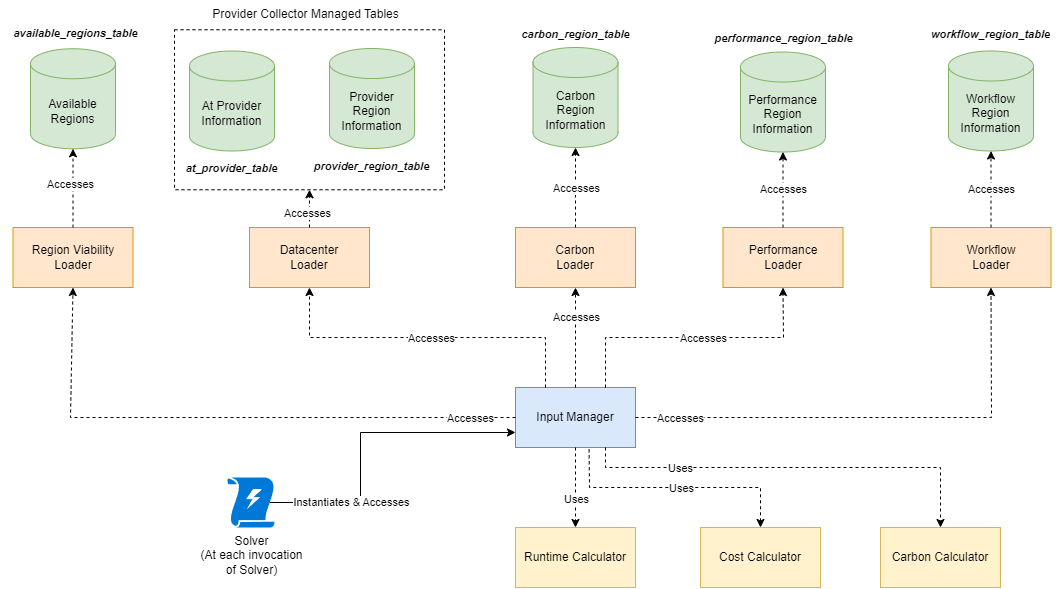

The diagram above was exported from draw.io. Its source (the exported page's mxGraphModel, read from the mxfile embedded in the PNG):
<mxGraphModel dx="1235" dy="51" grid="1" gridSize="10" guides="1" tooltips="1" connect="1" arrows="1" fold="1" page="1" pageScale="1" pageWidth="1070" pageHeight="635" math="0" shadow="0">
  <root>
    <mxCell id="0" />
    <mxCell id="1" parent="0" />
    <mxCell id="KSex7ztER4-bgXLAdTUq-1" value="Available Regions" style="shape=cylinder3;whiteSpace=wrap;html=1;boundedLbl=1;backgroundOutline=1;size=15;fillColor=#d5e8d4;strokeColor=#82b366;" parent="1" vertex="1">
      <mxGeometry x="35" y="700.25" width="85" height="100" as="geometry" />
    </mxCell>
    <mxCell id="_8cJNaTkXDdSTQgm-zfh-18" value="Carbon&lt;br&gt;Loader" style="rounded=0;whiteSpace=wrap;html=1;fillColor=#ffe6cc;strokeColor=#d79b00;" parent="1" vertex="1">
      <mxGeometry x="520" y="879" width="120" height="60" as="geometry" />
    </mxCell>
    <mxCell id="_8cJNaTkXDdSTQgm-zfh-19" value="Datacenter&lt;br&gt;Loader" style="rounded=0;whiteSpace=wrap;html=1;fillColor=#ffe6cc;strokeColor=#d79b00;" parent="1" vertex="1">
      <mxGeometry x="254" y="879" width="120" height="60" as="geometry" />
    </mxCell>
    <mxCell id="_8cJNaTkXDdSTQgm-zfh-20" value="Region Viability&lt;br&gt;Loader" style="rounded=0;whiteSpace=wrap;html=1;fillColor=#ffe6cc;strokeColor=#d79b00;" parent="1" vertex="1">
      <mxGeometry x="17.5" y="879" width="120" height="60" as="geometry" />
    </mxCell>
    <mxCell id="_8cJNaTkXDdSTQgm-zfh-21" value="Input Manager" style="rounded=0;whiteSpace=wrap;html=1;fillColor=#dae8fc;strokeColor=#6c8ebf;" parent="1" vertex="1">
      <mxGeometry x="520" y="1039" width="120" height="60" as="geometry" />
    </mxCell>
    <mxCell id="_8cJNaTkXDdSTQgm-zfh-22" style="rounded=0;orthogonalLoop=1;jettySize=auto;html=1;exitX=0.5;exitY=0;exitDx=0;exitDy=0;entryX=0.5;entryY=1;entryDx=0;entryDy=0;entryPerimeter=0;dashed=1;" parent="1" source="_8cJNaTkXDdSTQgm-zfh-20" target="KSex7ztER4-bgXLAdTUq-1" edge="1">
      <mxGeometry relative="1" as="geometry">
        <mxPoint x="155" y="886" as="sourcePoint" />
        <mxPoint x="98" y="839" as="targetPoint" />
      </mxGeometry>
    </mxCell>
    <mxCell id="_8cJNaTkXDdSTQgm-zfh-23" value="Accesses" style="edgeLabel;html=1;align=center;verticalAlign=middle;resizable=0;points=[];" parent="_8cJNaTkXDdSTQgm-zfh-22" connectable="0" vertex="1">
      <mxGeometry x="-0.0171" y="3" relative="1" as="geometry">
        <mxPoint y="-5" as="offset" />
      </mxGeometry>
    </mxCell>
    <mxCell id="_8cJNaTkXDdSTQgm-zfh-24" style="rounded=0;orthogonalLoop=1;jettySize=auto;html=1;exitX=0.5;exitY=0;exitDx=0;exitDy=0;dashed=1;entryX=0.5;entryY=1;entryDx=0;entryDy=0;" parent="1" source="_8cJNaTkXDdSTQgm-zfh-19" target="EzvoRo9Aci7rnRUyYqd3-3" edge="1">
      <mxGeometry relative="1" as="geometry">
        <mxPoint x="531.79" y="1069" as="sourcePoint" />
        <mxPoint x="387" y="849" as="targetPoint" />
      </mxGeometry>
    </mxCell>
    <mxCell id="_8cJNaTkXDdSTQgm-zfh-25" value="Accesses" style="edgeLabel;html=1;align=center;verticalAlign=middle;resizable=0;points=[];" parent="_8cJNaTkXDdSTQgm-zfh-24" connectable="0" vertex="1">
      <mxGeometry x="-0.0171" y="3" relative="1" as="geometry">
        <mxPoint y="4" as="offset" />
      </mxGeometry>
    </mxCell>
    <mxCell id="_8cJNaTkXDdSTQgm-zfh-26" style="rounded=0;orthogonalLoop=1;jettySize=auto;html=1;exitX=0.5;exitY=0;exitDx=0;exitDy=0;dashed=1;entryX=0.5;entryY=1;entryDx=0;entryDy=0;entryPerimeter=0;" parent="1" source="_8cJNaTkXDdSTQgm-zfh-18" target="EzvoRo9Aci7rnRUyYqd3-9" edge="1">
      <mxGeometry relative="1" as="geometry">
        <mxPoint x="98" y="950" as="sourcePoint" />
        <mxPoint x="757" y="842" as="targetPoint" />
      </mxGeometry>
    </mxCell>
    <mxCell id="_8cJNaTkXDdSTQgm-zfh-27" value="Accesses" style="edgeLabel;html=1;align=center;verticalAlign=middle;resizable=0;points=[];" parent="_8cJNaTkXDdSTQgm-zfh-26" connectable="0" vertex="1">
      <mxGeometry x="-0.0171" y="3" relative="1" as="geometry">
        <mxPoint x="3" y="-1" as="offset" />
      </mxGeometry>
    </mxCell>
    <mxCell id="_8cJNaTkXDdSTQgm-zfh-30" value="Performance&lt;br&gt;Loader" style="rounded=0;whiteSpace=wrap;html=1;fillColor=#ffe6cc;strokeColor=#d79b00;" parent="1" vertex="1">
      <mxGeometry x="727.5" y="879" width="120" height="60" as="geometry" />
    </mxCell>
    <mxCell id="_8cJNaTkXDdSTQgm-zfh-31" value="Workflow&lt;br&gt;Loader" style="rounded=0;whiteSpace=wrap;html=1;fillColor=#ffe6cc;strokeColor=#d79b00;" parent="1" vertex="1">
      <mxGeometry x="935.5" y="879" width="120" height="60" as="geometry" />
    </mxCell>
    <mxCell id="_8cJNaTkXDdSTQgm-zfh-38" value="Solver&lt;br&gt;(At each invocation&lt;br&gt;of Solver)" style="sketch=0;aspect=fixed;pointerEvents=1;shadow=0;dashed=0;html=1;strokeColor=none;labelPosition=center;verticalLabelPosition=bottom;verticalAlign=top;align=center;shape=mxgraph.mscae.enterprise.triggers;fillColor=#0078D7;" parent="1" vertex="1">
      <mxGeometry x="232" y="1129" width="47" height="50" as="geometry" />
    </mxCell>
    <mxCell id="_8cJNaTkXDdSTQgm-zfh-39" value="" style="rounded=0;orthogonalLoop=1;jettySize=auto;html=1;exitX=0.9;exitY=0.5;exitDx=0;exitDy=0;exitPerimeter=0;entryX=0;entryY=0.75;entryDx=0;entryDy=0;" parent="1" source="_8cJNaTkXDdSTQgm-zfh-38" target="_8cJNaTkXDdSTQgm-zfh-21" edge="1">
      <mxGeometry relative="1" as="geometry">
        <mxPoint x="385" y="1239" as="targetPoint" />
        <Array as="points">
          <mxPoint x="365" y="1154" />
          <mxPoint x="365" y="1084" />
        </Array>
        <mxPoint x="102" y="1269" as="sourcePoint" />
      </mxGeometry>
    </mxCell>
    <mxCell id="_8cJNaTkXDdSTQgm-zfh-40" value="Instantiates &amp;amp; Accesses" style="edgeLabel;html=1;align=center;verticalAlign=middle;resizable=0;points=[];" parent="_8cJNaTkXDdSTQgm-zfh-39" connectable="0" vertex="1">
      <mxGeometry x="-0.2658" relative="1" as="geometry">
        <mxPoint x="-10" y="25" as="offset" />
      </mxGeometry>
    </mxCell>
    <mxCell id="_8cJNaTkXDdSTQgm-zfh-42" value="Runtime Calculator" style="rounded=0;whiteSpace=wrap;html=1;fillColor=#fff2cc;strokeColor=#d6b656;" parent="1" vertex="1">
      <mxGeometry x="520" y="1179" width="120" height="60" as="geometry" />
    </mxCell>
    <mxCell id="_8cJNaTkXDdSTQgm-zfh-43" value="Cost Calculator" style="rounded=0;whiteSpace=wrap;html=1;fillColor=#fff2cc;strokeColor=#d6b656;" parent="1" vertex="1">
      <mxGeometry x="705" y="1179" width="120" height="60" as="geometry" />
    </mxCell>
    <mxCell id="_8cJNaTkXDdSTQgm-zfh-44" value="Carbon Calculator" style="rounded=0;whiteSpace=wrap;html=1;fillColor=#fff2cc;strokeColor=#d6b656;" parent="1" vertex="1">
      <mxGeometry x="885" y="1179" width="120" height="60" as="geometry" />
    </mxCell>
    <mxCell id="NvYzqfmm29aqMrlQD4WX-29" value="&lt;i&gt;&lt;b&gt;&lt;font style=&quot;font-size: 11px;&quot;&gt;available_regions_table&lt;/font&gt;&lt;/b&gt;&lt;/i&gt;" style="text;html=1;align=center;verticalAlign=middle;resizable=0;points=[];autosize=1;strokeColor=none;fillColor=none;fontSize=16;" parent="1" vertex="1">
      <mxGeometry x="5" y="668" width="150" height="30" as="geometry" />
    </mxCell>
    <mxCell id="EzvoRo9Aci7rnRUyYqd3-3" value="" style="rounded=0;whiteSpace=wrap;html=1;dashed=1;fillColor=none;" vertex="1" parent="1">
      <mxGeometry x="179" y="681.25" width="270" height="160" as="geometry" />
    </mxCell>
    <mxCell id="EzvoRo9Aci7rnRUyYqd3-4" value="Provider Region&lt;br style=&quot;border-color: var(--border-color);&quot;&gt;Information" style="shape=cylinder3;whiteSpace=wrap;html=1;boundedLbl=1;backgroundOutline=1;size=15;fillColor=#d5e8d4;strokeColor=#82b366;" vertex="1" parent="1">
      <mxGeometry x="334" y="700" width="85" height="100" as="geometry" />
    </mxCell>
    <mxCell id="EzvoRo9Aci7rnRUyYqd3-5" value="Provider Collector Managed Tables" style="text;html=1;align=center;verticalAlign=middle;resizable=0;points=[];autosize=1;strokeColor=none;fillColor=none;" vertex="1" parent="1">
      <mxGeometry x="205" y="651.25" width="210" height="30" as="geometry" />
    </mxCell>
    <mxCell id="EzvoRo9Aci7rnRUyYqd3-6" value="&lt;span style=&quot;font-size: 11px;&quot;&gt;&lt;b&gt;&lt;i&gt;provider_region_table&lt;/i&gt;&lt;/b&gt;&lt;/span&gt;" style="text;html=1;align=center;verticalAlign=middle;resizable=0;points=[];autosize=1;strokeColor=none;fillColor=none;fontSize=16;" vertex="1" parent="1">
      <mxGeometry x="306.5" y="801.25" width="140" height="30" as="geometry" />
    </mxCell>
    <mxCell id="EzvoRo9Aci7rnRUyYqd3-7" value="At Provider&lt;br&gt;Information" style="shape=cylinder3;whiteSpace=wrap;html=1;boundedLbl=1;backgroundOutline=1;size=15;fillColor=#d5e8d4;strokeColor=#82b366;" vertex="1" parent="1">
      <mxGeometry x="194" y="702.5" width="85" height="100" as="geometry" />
    </mxCell>
    <mxCell id="EzvoRo9Aci7rnRUyYqd3-8" value="&lt;i&gt;&lt;b&gt;&lt;font style=&quot;font-size: 11px;&quot;&gt;at_provider_table&lt;/font&gt;&lt;/b&gt;&lt;/i&gt;" style="text;html=1;align=center;verticalAlign=middle;resizable=0;points=[];autosize=1;strokeColor=none;fillColor=none;fontSize=16;" vertex="1" parent="1">
      <mxGeometry x="176.5" y="803.5" width="120" height="30" as="geometry" />
    </mxCell>
    <mxCell id="EzvoRo9Aci7rnRUyYqd3-9" value="Carbon &lt;br&gt;Region&lt;br&gt;Information" style="shape=cylinder3;whiteSpace=wrap;html=1;boundedLbl=1;backgroundOutline=1;size=15;fillColor=#d5e8d4;strokeColor=#82b366;" vertex="1" parent="1">
      <mxGeometry x="537.5" y="699" width="85" height="100" as="geometry" />
    </mxCell>
    <mxCell id="EzvoRo9Aci7rnRUyYqd3-10" value="&lt;i&gt;&lt;b&gt;&lt;font style=&quot;font-size: 11px;&quot;&gt;carbon_region_table&lt;/font&gt;&lt;/b&gt;&lt;/i&gt;" style="text;html=1;align=center;verticalAlign=middle;resizable=0;points=[];autosize=1;strokeColor=none;fillColor=none;fontSize=16;" vertex="1" parent="1">
      <mxGeometry x="515" y="669" width="130" height="30" as="geometry" />
    </mxCell>
    <mxCell id="EzvoRo9Aci7rnRUyYqd3-13" value="Performance&lt;br&gt;Region&lt;br&gt;Information" style="shape=cylinder3;whiteSpace=wrap;html=1;boundedLbl=1;backgroundOutline=1;size=15;fillColor=#d5e8d4;strokeColor=#82b366;" vertex="1" parent="1">
      <mxGeometry x="745" y="703.5" width="85" height="100" as="geometry" />
    </mxCell>
    <mxCell id="EzvoRo9Aci7rnRUyYqd3-14" value="&lt;i&gt;&lt;b&gt;&lt;font style=&quot;font-size: 11px;&quot;&gt;performance_region_table&lt;/font&gt;&lt;/b&gt;&lt;/i&gt;" style="text;html=1;align=center;verticalAlign=middle;resizable=0;points=[];autosize=1;strokeColor=none;fillColor=none;fontSize=16;" vertex="1" parent="1">
      <mxGeometry x="707.5" y="673.5" width="160" height="30" as="geometry" />
    </mxCell>
    <mxCell id="EzvoRo9Aci7rnRUyYqd3-15" value="Workflow&lt;br&gt;Region&lt;br&gt;Information" style="shape=cylinder3;whiteSpace=wrap;html=1;boundedLbl=1;backgroundOutline=1;size=15;fillColor=#d5e8d4;strokeColor=#82b366;" vertex="1" parent="1">
      <mxGeometry x="953" y="702.5000000000001" width="85" height="100" as="geometry" />
    </mxCell>
    <mxCell id="EzvoRo9Aci7rnRUyYqd3-16" value="&lt;i&gt;&lt;b&gt;&lt;font style=&quot;font-size: 11px;&quot;&gt;workflow_region_table&lt;/font&gt;&lt;/b&gt;&lt;/i&gt;" style="text;html=1;align=center;verticalAlign=middle;resizable=0;points=[];autosize=1;strokeColor=none;fillColor=none;fontSize=16;" vertex="1" parent="1">
      <mxGeometry x="925" y="668.62" width="140" height="30" as="geometry" />
    </mxCell>
    <mxCell id="EzvoRo9Aci7rnRUyYqd3-17" style="rounded=0;orthogonalLoop=1;jettySize=auto;html=1;exitX=0.5;exitY=0;exitDx=0;exitDy=0;dashed=1;entryX=0.5;entryY=1;entryDx=0;entryDy=0;entryPerimeter=0;" edge="1" parent="1" source="_8cJNaTkXDdSTQgm-zfh-30" target="EzvoRo9Aci7rnRUyYqd3-13">
      <mxGeometry relative="1" as="geometry">
        <mxPoint x="590" y="889" as="sourcePoint" />
        <mxPoint x="590" y="809" as="targetPoint" />
      </mxGeometry>
    </mxCell>
    <mxCell id="EzvoRo9Aci7rnRUyYqd3-18" value="Accesses" style="edgeLabel;html=1;align=center;verticalAlign=middle;resizable=0;points=[];" connectable="0" vertex="1" parent="EzvoRo9Aci7rnRUyYqd3-17">
      <mxGeometry x="-0.0171" y="3" relative="1" as="geometry">
        <mxPoint x="3" y="-1" as="offset" />
      </mxGeometry>
    </mxCell>
    <mxCell id="EzvoRo9Aci7rnRUyYqd3-19" style="rounded=0;orthogonalLoop=1;jettySize=auto;html=1;exitX=0.5;exitY=0;exitDx=0;exitDy=0;dashed=1;entryX=0.5;entryY=1;entryDx=0;entryDy=0;entryPerimeter=0;" edge="1" parent="1" source="_8cJNaTkXDdSTQgm-zfh-31" target="EzvoRo9Aci7rnRUyYqd3-15">
      <mxGeometry relative="1" as="geometry">
        <mxPoint x="600" y="899" as="sourcePoint" />
        <mxPoint x="600" y="819" as="targetPoint" />
      </mxGeometry>
    </mxCell>
    <mxCell id="EzvoRo9Aci7rnRUyYqd3-20" value="Accesses" style="edgeLabel;html=1;align=center;verticalAlign=middle;resizable=0;points=[];" connectable="0" vertex="1" parent="EzvoRo9Aci7rnRUyYqd3-19">
      <mxGeometry x="-0.0171" y="3" relative="1" as="geometry">
        <mxPoint x="3" y="-1" as="offset" />
      </mxGeometry>
    </mxCell>
    <mxCell id="EzvoRo9Aci7rnRUyYqd3-33" style="rounded=0;orthogonalLoop=1;jettySize=auto;html=1;exitX=0;exitY=0.5;exitDx=0;exitDy=0;dashed=1;entryX=0.5;entryY=1;entryDx=0;entryDy=0;" edge="1" parent="1" source="_8cJNaTkXDdSTQgm-zfh-21" target="_8cJNaTkXDdSTQgm-zfh-20">
      <mxGeometry relative="1" as="geometry">
        <mxPoint x="295" y="1029" as="sourcePoint" />
        <mxPoint x="295" y="949" as="targetPoint" />
        <Array as="points">
          <mxPoint x="75" y="1069" />
        </Array>
      </mxGeometry>
    </mxCell>
    <mxCell id="EzvoRo9Aci7rnRUyYqd3-34" value="Accesses" style="edgeLabel;html=1;align=center;verticalAlign=middle;resizable=0;points=[];" connectable="0" vertex="1" parent="EzvoRo9Aci7rnRUyYqd3-33">
      <mxGeometry x="-0.0171" y="3" relative="1" as="geometry">
        <mxPoint x="237" y="-3" as="offset" />
      </mxGeometry>
    </mxCell>
    <mxCell id="EzvoRo9Aci7rnRUyYqd3-37" style="rounded=0;orthogonalLoop=1;jettySize=auto;html=1;exitX=0.5;exitY=0;exitDx=0;exitDy=0;dashed=1;entryX=0.5;entryY=1;entryDx=0;entryDy=0;" edge="1" parent="1" source="_8cJNaTkXDdSTQgm-zfh-21" target="_8cJNaTkXDdSTQgm-zfh-18">
      <mxGeometry relative="1" as="geometry">
        <mxPoint x="590" y="889" as="sourcePoint" />
        <mxPoint x="590" y="809" as="targetPoint" />
      </mxGeometry>
    </mxCell>
    <mxCell id="EzvoRo9Aci7rnRUyYqd3-38" value="Accesses" style="edgeLabel;html=1;align=center;verticalAlign=middle;resizable=0;points=[];" connectable="0" vertex="1" parent="EzvoRo9Aci7rnRUyYqd3-37">
      <mxGeometry x="-0.0171" y="3" relative="1" as="geometry">
        <mxPoint x="3" y="-21" as="offset" />
      </mxGeometry>
    </mxCell>
    <mxCell id="EzvoRo9Aci7rnRUyYqd3-40" style="rounded=0;orthogonalLoop=1;jettySize=auto;html=1;exitX=1;exitY=0.5;exitDx=0;exitDy=0;dashed=1;entryX=0.5;entryY=1;entryDx=0;entryDy=0;" edge="1" parent="1" source="_8cJNaTkXDdSTQgm-zfh-21" target="_8cJNaTkXDdSTQgm-zfh-31">
      <mxGeometry relative="1" as="geometry">
        <mxPoint x="1006" y="889" as="sourcePoint" />
        <mxPoint x="1006" y="813" as="targetPoint" />
        <Array as="points">
          <mxPoint x="996" y="1069" />
        </Array>
      </mxGeometry>
    </mxCell>
    <mxCell id="EzvoRo9Aci7rnRUyYqd3-41" value="Accesses" style="edgeLabel;html=1;align=center;verticalAlign=middle;resizable=0;points=[];" connectable="0" vertex="1" parent="EzvoRo9Aci7rnRUyYqd3-40">
      <mxGeometry x="-0.0171" y="3" relative="1" as="geometry">
        <mxPoint x="-194" y="3" as="offset" />
      </mxGeometry>
    </mxCell>
    <mxCell id="EzvoRo9Aci7rnRUyYqd3-43" style="rounded=0;orthogonalLoop=1;jettySize=auto;html=1;exitX=0.75;exitY=0;exitDx=0;exitDy=0;dashed=1;entryX=0.5;entryY=1;entryDx=0;entryDy=0;" edge="1" parent="1" source="_8cJNaTkXDdSTQgm-zfh-21" target="_8cJNaTkXDdSTQgm-zfh-30">
      <mxGeometry relative="1" as="geometry">
        <mxPoint x="798" y="889" as="sourcePoint" />
        <mxPoint x="798" y="814" as="targetPoint" />
        <Array as="points">
          <mxPoint x="610" y="989" />
          <mxPoint x="788" y="989" />
        </Array>
      </mxGeometry>
    </mxCell>
    <mxCell id="EzvoRo9Aci7rnRUyYqd3-44" value="Accesses" style="edgeLabel;html=1;align=center;verticalAlign=middle;resizable=0;points=[];" connectable="0" vertex="1" parent="EzvoRo9Aci7rnRUyYqd3-43">
      <mxGeometry x="-0.0171" y="3" relative="1" as="geometry">
        <mxPoint x="11" y="3" as="offset" />
      </mxGeometry>
    </mxCell>
    <mxCell id="EzvoRo9Aci7rnRUyYqd3-45" style="rounded=0;orthogonalLoop=1;jettySize=auto;html=1;exitX=0.25;exitY=0;exitDx=0;exitDy=0;dashed=1;entryX=0.5;entryY=1;entryDx=0;entryDy=0;" edge="1" parent="1" source="_8cJNaTkXDdSTQgm-zfh-21" target="_8cJNaTkXDdSTQgm-zfh-19">
      <mxGeometry relative="1" as="geometry">
        <mxPoint x="808" y="899" as="sourcePoint" />
        <mxPoint x="808" y="824" as="targetPoint" />
        <Array as="points">
          <mxPoint x="550" y="989" />
          <mxPoint x="314" y="989" />
        </Array>
      </mxGeometry>
    </mxCell>
    <mxCell id="EzvoRo9Aci7rnRUyYqd3-46" value="Accesses" style="edgeLabel;html=1;align=center;verticalAlign=middle;resizable=0;points=[];" connectable="0" vertex="1" parent="EzvoRo9Aci7rnRUyYqd3-45">
      <mxGeometry x="-0.0171" y="3" relative="1" as="geometry">
        <mxPoint y="-3" as="offset" />
      </mxGeometry>
    </mxCell>
    <mxCell id="EzvoRo9Aci7rnRUyYqd3-48" style="rounded=0;orthogonalLoop=1;jettySize=auto;html=1;exitX=0.75;exitY=1;exitDx=0;exitDy=0;dashed=1;entryX=0.5;entryY=0;entryDx=0;entryDy=0;" edge="1" parent="1" source="_8cJNaTkXDdSTQgm-zfh-21" target="_8cJNaTkXDdSTQgm-zfh-44">
      <mxGeometry relative="1" as="geometry">
        <mxPoint x="775" y="1099" as="sourcePoint" />
        <mxPoint x="775" y="1023" as="targetPoint" />
        <Array as="points">
          <mxPoint x="610" y="1119" />
          <mxPoint x="945" y="1119" />
        </Array>
      </mxGeometry>
    </mxCell>
    <mxCell id="EzvoRo9Aci7rnRUyYqd3-49" value="Uses" style="edgeLabel;html=1;align=center;verticalAlign=middle;resizable=0;points=[];" connectable="0" vertex="1" parent="EzvoRo9Aci7rnRUyYqd3-48">
      <mxGeometry x="-0.0171" y="3" relative="1" as="geometry">
        <mxPoint x="-109" y="3" as="offset" />
      </mxGeometry>
    </mxCell>
    <mxCell id="EzvoRo9Aci7rnRUyYqd3-50" style="rounded=0;orthogonalLoop=1;jettySize=auto;html=1;exitX=0.5;exitY=1;exitDx=0;exitDy=0;dashed=1;" edge="1" parent="1" source="_8cJNaTkXDdSTQgm-zfh-21" target="_8cJNaTkXDdSTQgm-zfh-42">
      <mxGeometry relative="1" as="geometry">
        <mxPoint x="1006" y="889" as="sourcePoint" />
        <mxPoint x="1006" y="813" as="targetPoint" />
      </mxGeometry>
    </mxCell>
    <mxCell id="EzvoRo9Aci7rnRUyYqd3-51" value="Uses" style="edgeLabel;html=1;align=center;verticalAlign=middle;resizable=0;points=[];" connectable="0" vertex="1" parent="EzvoRo9Aci7rnRUyYqd3-50">
      <mxGeometry x="-0.0171" y="3" relative="1" as="geometry">
        <mxPoint x="-3" y="13" as="offset" />
      </mxGeometry>
    </mxCell>
    <mxCell id="EzvoRo9Aci7rnRUyYqd3-52" style="rounded=0;orthogonalLoop=1;jettySize=auto;html=1;exitX=0.613;exitY=1.03;exitDx=0;exitDy=0;dashed=1;exitPerimeter=0;entryX=0.5;entryY=0;entryDx=0;entryDy=0;" edge="1" parent="1" source="_8cJNaTkXDdSTQgm-zfh-21" target="_8cJNaTkXDdSTQgm-zfh-43">
      <mxGeometry relative="1" as="geometry">
        <mxPoint x="590" y="1109" as="sourcePoint" />
        <mxPoint x="590" y="1189" as="targetPoint" />
        <Array as="points">
          <mxPoint x="594" y="1139" />
          <mxPoint x="765" y="1139" />
        </Array>
      </mxGeometry>
    </mxCell>
    <mxCell id="EzvoRo9Aci7rnRUyYqd3-53" value="Uses" style="edgeLabel;html=1;align=center;verticalAlign=middle;resizable=0;points=[];" connectable="0" vertex="1" parent="EzvoRo9Aci7rnRUyYqd3-52">
      <mxGeometry x="-0.0171" y="3" relative="1" as="geometry">
        <mxPoint x="7" y="3" as="offset" />
      </mxGeometry>
    </mxCell>
  </root>
</mxGraphModel>